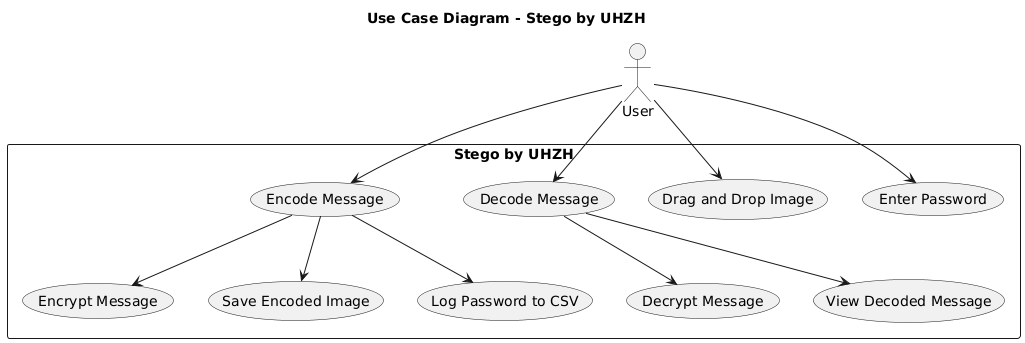

The diagram above was rendered by PlantUML. Its source (embedded in the PNG):
@startuml
title Use Case Diagram - Stego by UHZH

actor User

rectangle "Stego by UHZH" {
    (Encode Message)
    (Decode Message)
    (Encrypt Message)
    (Decrypt Message)
    (Save Encoded Image)
    (Drag and Drop Image)
    (Enter Password)
    (View Decoded Message)
    (Log Password to CSV)
}

User --> (Encode Message)
User --> (Decode Message)
(Encode Message) --> (Encrypt Message)
(Encode Message) --> (Save Encoded Image)
(Encode Message) --> (Log Password to CSV)
(Decode Message) --> (Decrypt Message)
(Decode Message) --> (View Decoded Message)
User --> (Drag and Drop Image)
User --> (Enter Password)
@enduml